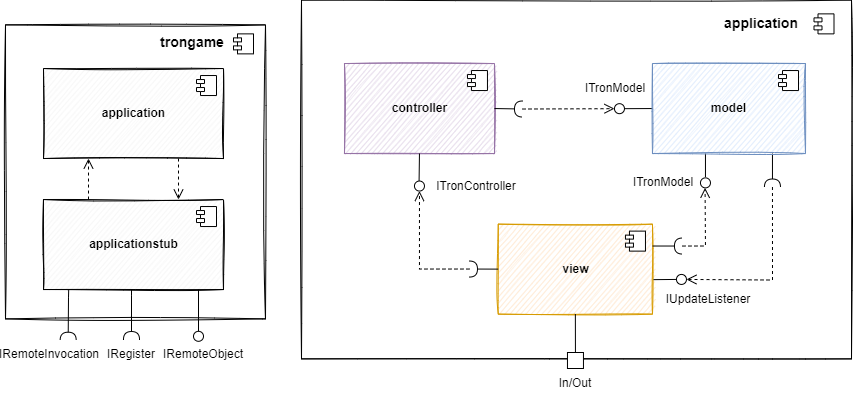

The diagram above was exported from draw.io. Its source (the exported page's mxGraphModel, read from the mxfile embedded in the PNG):
<mxGraphModel dx="4274" dy="2124" grid="1" gridSize="10" guides="1" tooltips="1" connect="1" arrows="1" fold="1" page="1" pageScale="1" pageWidth="827" pageHeight="1169" math="0" shadow="0">
  <root>
    <mxCell id="0" />
    <mxCell id="1" parent="0" />
    <mxCell id="2" value="" style="rounded=0;whiteSpace=wrap;html=1;fillColor=none;sketch=1;" vertex="1" parent="1">
      <mxGeometry x="-2144" y="-1138.48" width="550" height="358.85" as="geometry" />
    </mxCell>
    <mxCell id="3" value="" style="rounded=0;whiteSpace=wrap;html=1;fillColor=none;sketch=1;" vertex="1" parent="1">
      <mxGeometry x="-2440" y="-1113.63" width="260" height="294" as="geometry" />
    </mxCell>
    <mxCell id="4" value="&lt;font color=&quot;#000000&quot;&gt;&lt;b&gt;application&lt;/b&gt;&lt;/font&gt;" style="html=1;dropTarget=0;sketch=1;fillColor=#f5f5f5;strokeColor=#000000;fontColor=#333333;" vertex="1" parent="1">
      <mxGeometry x="-2402" y="-1069.97" width="180" height="90" as="geometry" />
    </mxCell>
    <mxCell id="5" value="" style="shape=module;jettyWidth=8;jettyHeight=4;" vertex="1" parent="4">
      <mxGeometry x="1" width="20" height="20" relative="1" as="geometry">
        <mxPoint x="-27" y="7" as="offset" />
      </mxGeometry>
    </mxCell>
    <mxCell id="6" value="&lt;font color=&quot;#000000&quot;&gt;&lt;b&gt;applicationstub&lt;/b&gt;&lt;/font&gt;" style="html=1;dropTarget=0;fillColor=#f5f5f5;strokeColor=#000000;sketch=1;fontColor=#333333;" vertex="1" parent="1">
      <mxGeometry x="-2402" y="-938.9700000000001" width="180" height="90" as="geometry" />
    </mxCell>
    <mxCell id="7" value="" style="shape=module;jettyWidth=8;jettyHeight=4;" vertex="1" parent="6">
      <mxGeometry x="1" width="20" height="20" relative="1" as="geometry">
        <mxPoint x="-27" y="7" as="offset" />
      </mxGeometry>
    </mxCell>
    <mxCell id="8" value="&lt;span style=&quot;font-size: 14px;&quot;&gt;&lt;b&gt;trongame&lt;/b&gt;&lt;/span&gt;" style="text;html=1;strokeColor=none;fillColor=none;align=center;verticalAlign=middle;whiteSpace=wrap;rounded=0;sketch=1;" vertex="1" parent="1">
      <mxGeometry x="-2282.55" y="-1110.78" width="60" height="30" as="geometry" />
    </mxCell>
    <mxCell id="9" value="" style="html=1;verticalAlign=bottom;endArrow=open;dashed=1;endSize=8;rounded=0;entryX=0.25;entryY=1;entryDx=0;entryDy=0;exitX=0.25;exitY=0;exitDx=0;exitDy=0;" edge="1" source="6" target="4" parent="1">
      <mxGeometry relative="1" as="geometry">
        <mxPoint x="-2572" y="-836.35" as="sourcePoint" />
        <mxPoint x="-2652" y="-836.35" as="targetPoint" />
      </mxGeometry>
    </mxCell>
    <mxCell id="10" value="" style="html=1;verticalAlign=bottom;endArrow=open;dashed=1;endSize=8;rounded=0;entryX=0.75;entryY=0;entryDx=0;entryDy=0;exitX=0.75;exitY=1;exitDx=0;exitDy=0;" edge="1" source="4" target="6" parent="1">
      <mxGeometry relative="1" as="geometry">
        <mxPoint x="-2347" y="-912.9700000000001" as="sourcePoint" />
        <mxPoint x="-2347" y="-969.9700000000001" as="targetPoint" />
      </mxGeometry>
    </mxCell>
    <mxCell id="11" value="IRemoteObject" style="text;html=1;strokeColor=none;fillColor=none;align=center;verticalAlign=middle;whiteSpace=wrap;rounded=0;" vertex="1" parent="1">
      <mxGeometry x="-2272" y="-798.9700000000001" width="60" height="30" as="geometry" />
    </mxCell>
    <mxCell id="12" value="" style="rounded=0;orthogonalLoop=1;jettySize=auto;html=1;endArrow=halfCircle;endFill=0;endSize=6;strokeWidth=1;sketch=0;exitX=0.5;exitY=1;exitDx=0;exitDy=0;" edge="1" target="16" parent="1">
      <mxGeometry relative="1" as="geometry">
        <mxPoint x="-2314" y="-848.9699999999998" as="sourcePoint" />
        <mxPoint x="-2314" y="-823.35" as="targetPoint" />
        <Array as="points">
          <mxPoint x="-2314" y="-843.35" />
        </Array>
      </mxGeometry>
    </mxCell>
    <mxCell id="13" value="" style="ellipse;whiteSpace=wrap;html=1;align=center;aspect=fixed;resizable=0;points=[];outlineConnect=0;sketch=0;fillColor=none;" vertex="1" parent="1">
      <mxGeometry x="-2252" y="-807.2000000000002" width="10" height="10" as="geometry" />
    </mxCell>
    <mxCell id="14" value="" style="rounded=0;orthogonalLoop=1;jettySize=auto;html=1;endArrow=none;endFill=0;sketch=0;sourcePerimeterSpacing=0;exitX=0.5;exitY=1;exitDx=0;exitDy=0;" edge="1" target="13" parent="1">
      <mxGeometry relative="1" as="geometry">
        <mxPoint x="-2247" y="-848.9700000000003" as="sourcePoint" />
        <mxPoint x="-2247" y="-829.9699999999999" as="targetPoint" />
      </mxGeometry>
    </mxCell>
    <mxCell id="15" value="" style="rounded=0;orthogonalLoop=1;jettySize=auto;html=1;endArrow=halfCircle;endFill=0;endSize=6;strokeWidth=1;sketch=0;exitX=0.14;exitY=0.986;exitDx=0;exitDy=0;entryX=0.807;entryY=-0.044;entryDx=0;entryDy=0;entryPerimeter=0;exitPerimeter=0;" edge="1" parent="1">
      <mxGeometry relative="1" as="geometry">
        <mxPoint x="-2376.8" y="-849.23" as="sourcePoint" />
        <mxPoint x="-2377.33" y="-798.2900000000002" as="targetPoint" />
        <Array as="points">
          <mxPoint x="-2377" y="-841.35" />
        </Array>
      </mxGeometry>
    </mxCell>
    <mxCell id="16" value="IRegister" style="text;html=1;strokeColor=none;fillColor=none;align=center;verticalAlign=middle;whiteSpace=wrap;rounded=0;" vertex="1" parent="1">
      <mxGeometry x="-2344" y="-798.9700000000001" width="60" height="30" as="geometry" />
    </mxCell>
    <mxCell id="17" value="IRemoteInvocation" style="text;html=1;strokeColor=none;fillColor=none;align=center;verticalAlign=middle;whiteSpace=wrap;rounded=0;" vertex="1" parent="1">
      <mxGeometry x="-2425.75" y="-798.9700000000001" width="60" height="30" as="geometry" />
    </mxCell>
    <mxCell id="18" value="" style="shape=module;jettyWidth=8;jettyHeight=4;" vertex="1" parent="1">
      <mxGeometry x="-2212" y="-1104.6299999999999" width="20" height="20" as="geometry" />
    </mxCell>
    <mxCell id="19" value="&lt;b&gt;controller&lt;/b&gt;" style="html=1;dropTarget=0;fillColor=#e1d5e7;strokeColor=#9673a6;sketch=1;" vertex="1" parent="1">
      <mxGeometry x="-2101.04" y="-1074.96" width="150" height="90" as="geometry" />
    </mxCell>
    <mxCell id="20" value="" style="shape=module;jettyWidth=8;jettyHeight=4;" vertex="1" parent="19">
      <mxGeometry x="1" width="20" height="20" relative="1" as="geometry">
        <mxPoint x="-27" y="7" as="offset" />
      </mxGeometry>
    </mxCell>
    <mxCell id="21" value="&lt;b&gt;view&lt;/b&gt;" style="html=1;dropTarget=0;fillColor=#ffe6cc;strokeColor=#d79b00;sketch=1;" vertex="1" parent="1">
      <mxGeometry x="-1947.25" y="-914.38" width="154.21" height="90" as="geometry" />
    </mxCell>
    <mxCell id="22" value="" style="shape=module;jettyWidth=8;jettyHeight=4;" vertex="1" parent="21">
      <mxGeometry x="1" width="20" height="20" relative="1" as="geometry">
        <mxPoint x="-27" y="7" as="offset" />
      </mxGeometry>
    </mxCell>
    <mxCell id="23" value="" style="rounded=0;orthogonalLoop=1;jettySize=auto;html=1;endArrow=none;endFill=0;sketch=0;sourcePerimeterSpacing=0;targetPerimeterSpacing=0;exitX=0;exitY=0.5;exitDx=0;exitDy=0;" edge="1" source="48" target="25" parent="1">
      <mxGeometry relative="1" as="geometry">
        <mxPoint x="-1716.04" y="-1029.96" as="sourcePoint" />
      </mxGeometry>
    </mxCell>
    <mxCell id="24" value="" style="rounded=0;orthogonalLoop=1;jettySize=auto;html=1;endArrow=halfCircle;endFill=0;endSize=6;strokeWidth=1;sketch=0;exitX=1;exitY=0.5;exitDx=0;exitDy=0;" edge="1" source="19" parent="1">
      <mxGeometry relative="1" as="geometry">
        <mxPoint x="-1816.0399999999995" y="-1049.9599999999998" as="sourcePoint" />
        <mxPoint x="-1923" y="-1029.48" as="targetPoint" />
      </mxGeometry>
    </mxCell>
    <mxCell id="25" value="" style="ellipse;whiteSpace=wrap;html=1;align=center;aspect=fixed;resizable=0;points=[];outlineConnect=0;sketch=0;" vertex="1" parent="1">
      <mxGeometry x="-1831.0399999999995" y="-1034.8299999999997" width="10" height="10" as="geometry" />
    </mxCell>
    <mxCell id="26" value="ITronModel" style="text;html=1;strokeColor=none;fillColor=none;align=center;verticalAlign=middle;whiteSpace=wrap;rounded=0;" vertex="1" parent="1">
      <mxGeometry x="-1860.2499999999995" y="-1064.8299999999997" width="60" height="30" as="geometry" />
    </mxCell>
    <mxCell id="27" value="" style="endArrow=none;html=1;rounded=0;entryX=0.5;entryY=1;entryDx=0;entryDy=0;" edge="1" source="35" target="21" parent="1">
      <mxGeometry width="50" height="50" relative="1" as="geometry">
        <mxPoint x="-1826.0399999999995" y="-785.0799999999997" as="sourcePoint" />
        <mxPoint x="-1786.0399999999995" y="-754.9599999999998" as="targetPoint" />
      </mxGeometry>
    </mxCell>
    <mxCell id="28" value="In/Out" style="text;html=1;strokeColor=none;fillColor=none;align=center;verticalAlign=middle;whiteSpace=wrap;rounded=0;" vertex="1" parent="1">
      <mxGeometry x="-1900.0399999999995" y="-769.9999999999997" width="60" height="30" as="geometry" />
    </mxCell>
    <mxCell id="29" value="" style="rounded=0;orthogonalLoop=1;jettySize=auto;html=1;endArrow=none;endFill=0;sketch=0;sourcePerimeterSpacing=0;targetPerimeterSpacing=0;exitX=0.5;exitY=1;exitDx=0;exitDy=0;" edge="1" source="19" target="31" parent="1">
      <mxGeometry relative="1" as="geometry">
        <mxPoint x="-1966.0399999999995" y="-929.9599999999998" as="sourcePoint" />
      </mxGeometry>
    </mxCell>
    <mxCell id="30" value="" style="rounded=0;orthogonalLoop=1;jettySize=auto;html=1;endArrow=halfCircle;endFill=0;endSize=6;strokeWidth=1;sketch=0;exitX=0;exitY=0.5;exitDx=0;exitDy=0;" edge="1" source="21" parent="1">
      <mxGeometry relative="1" as="geometry">
        <mxPoint x="-1926.0399999999995" y="-929.9599999999998" as="sourcePoint" />
        <mxPoint x="-1976.0399999999995" y="-869.4599999999998" as="targetPoint" />
      </mxGeometry>
    </mxCell>
    <mxCell id="31" value="" style="ellipse;whiteSpace=wrap;html=1;align=center;aspect=fixed;resizable=0;points=[];outlineConnect=0;sketch=0;fillColor=default;" vertex="1" parent="1">
      <mxGeometry x="-2031.0399999999995" y="-957.4599999999998" width="10" height="10" as="geometry" />
    </mxCell>
    <mxCell id="32" value="ITronController" style="text;html=1;strokeColor=none;fillColor=none;align=center;verticalAlign=middle;whiteSpace=wrap;rounded=0;" vertex="1" parent="1">
      <mxGeometry x="-1998.6899999999996" y="-967.4599999999998" width="60" height="30" as="geometry" />
    </mxCell>
    <mxCell id="33" value="" style="shape=module;jettyWidth=8;jettyHeight=4;" vertex="1" parent="1">
      <mxGeometry x="-1631.4999999999995" y="-1124.6299999999999" width="20" height="20" as="geometry" />
    </mxCell>
    <mxCell id="34" value="&lt;span style=&quot;font-size: 14px;&quot;&gt;&lt;b&gt;application&lt;/b&gt;&lt;/span&gt;" style="text;html=1;strokeColor=none;fillColor=none;align=center;verticalAlign=middle;whiteSpace=wrap;rounded=0;sketch=1;" vertex="1" parent="1">
      <mxGeometry x="-1713.5699999999995" y="-1129.6299999999999" width="60" height="30" as="geometry" />
    </mxCell>
    <mxCell id="35" value="" style="whiteSpace=wrap;html=1;aspect=fixed;" vertex="1" parent="1">
      <mxGeometry x="-1878.0399999999995" y="-785.9999999999997" width="16" height="16" as="geometry" />
    </mxCell>
    <mxCell id="36" value="" style="html=1;verticalAlign=bottom;endArrow=open;dashed=1;endSize=8;rounded=0;" edge="1" target="31" parent="1">
      <mxGeometry relative="1" as="geometry">
        <mxPoint x="-1976.0399999999995" y="-869.4599999999998" as="sourcePoint" />
        <mxPoint x="-2017.0400789023574" y="-869.9319105556312" as="targetPoint" />
        <Array as="points">
          <mxPoint x="-2026.0399999999995" y="-869.4599999999998" />
        </Array>
      </mxGeometry>
    </mxCell>
    <mxCell id="37" value="" style="html=1;verticalAlign=bottom;endArrow=open;dashed=1;endSize=8;rounded=0;" edge="1" target="25" parent="1">
      <mxGeometry relative="1" as="geometry">
        <mxPoint x="-1923" y="-1029.48" as="sourcePoint" />
        <mxPoint x="-1829.0400718742335" y="-985.4331907339099" as="targetPoint" />
      </mxGeometry>
    </mxCell>
    <mxCell id="38" value="" style="rounded=0;orthogonalLoop=1;jettySize=auto;html=1;endArrow=halfCircle;endFill=0;endSize=6;strokeWidth=1;sketch=0;" edge="1" parent="1">
      <mxGeometry relative="1" as="geometry">
        <mxPoint x="-1793" y="-892.48" as="sourcePoint" />
        <mxPoint x="-1763.0399999999995" y="-892.4599999999998" as="targetPoint" />
      </mxGeometry>
    </mxCell>
    <mxCell id="39" value="ITronModel" style="text;html=1;strokeColor=none;fillColor=none;align=center;verticalAlign=middle;whiteSpace=wrap;rounded=0;" vertex="1" parent="1">
      <mxGeometry x="-1812.0399999999995" y="-970.6300000000001" width="60" height="30" as="geometry" />
    </mxCell>
    <mxCell id="40" value="" style="html=1;verticalAlign=bottom;endArrow=open;dashed=1;endSize=8;rounded=0;" edge="1" target="46" parent="1">
      <mxGeometry relative="1" as="geometry">
        <mxPoint x="-1763.0399999999995" y="-892.4599999999998" as="sourcePoint" />
        <mxPoint x="-1713.0399999999995" y="-996.6300000000001" as="targetPoint" />
        <Array as="points">
          <mxPoint x="-1740.04" y="-892.49" />
        </Array>
      </mxGeometry>
    </mxCell>
    <mxCell id="41" value="" style="rounded=0;orthogonalLoop=1;jettySize=auto;html=1;endArrow=none;endFill=0;sketch=0;sourcePerimeterSpacing=0;targetPerimeterSpacing=0;exitX=1.007;exitY=0.617;exitDx=0;exitDy=0;exitPerimeter=0;" edge="1" source="21" target="42" parent="1">
      <mxGeometry relative="1" as="geometry">
        <mxPoint x="-1793" y="-848.48" as="sourcePoint" />
        <mxPoint x="-1661.0400000000395" y="-869.5900000000001" as="targetPoint" />
      </mxGeometry>
    </mxCell>
    <mxCell id="42" value="" style="ellipse;whiteSpace=wrap;html=1;align=center;aspect=fixed;resizable=0;points=[];outlineConnect=0;sketch=0;direction=south;" vertex="1" parent="1">
      <mxGeometry x="-1769.0399999999995" y="-864.0700000000002" width="10" height="10" as="geometry" />
    </mxCell>
    <mxCell id="43" value="" style="rounded=0;orthogonalLoop=1;jettySize=auto;html=1;endArrow=halfCircle;endFill=0;endSize=6;strokeWidth=1;sketch=0;exitX=0.75;exitY=1;exitDx=0;exitDy=0;" edge="1" parent="1">
      <mxGeometry relative="1" as="geometry">
        <mxPoint x="-1673.0399999999995" y="-984.9599999999998" as="sourcePoint" />
        <mxPoint x="-1673.04" y="-951.49" as="targetPoint" />
      </mxGeometry>
    </mxCell>
    <mxCell id="44" value="" style="html=1;verticalAlign=bottom;endArrow=open;dashed=1;endSize=8;rounded=0;" edge="1" target="42" parent="1">
      <mxGeometry relative="1" as="geometry">
        <mxPoint x="-1673.04" y="-951.49" as="sourcePoint" />
        <mxPoint x="-1569.0399999999995" y="-934.6400000000001" as="targetPoint" />
        <Array as="points">
          <mxPoint x="-1673" y="-858.48" />
        </Array>
      </mxGeometry>
    </mxCell>
    <mxCell id="45" value="" style="rounded=0;orthogonalLoop=1;jettySize=auto;html=1;endArrow=none;endFill=0;sketch=0;sourcePerimeterSpacing=0;exitX=0.5;exitY=1;exitDx=0;exitDy=0;" edge="1" parent="1">
      <mxGeometry relative="1" as="geometry">
        <mxPoint x="-1740.0399999999995" y="-984.9599999999998" as="sourcePoint" />
        <mxPoint x="-1740.04" y="-961.49" as="targetPoint" />
      </mxGeometry>
    </mxCell>
    <mxCell id="46" value="" style="ellipse;whiteSpace=wrap;html=1;align=center;aspect=fixed;resizable=0;points=[];outlineConnect=0;sketch=0;" vertex="1" parent="1">
      <mxGeometry x="-1745.0399999999995" y="-960.6300000000001" width="10" height="10" as="geometry" />
    </mxCell>
    <mxCell id="47" value="IUpdateListener" style="text;html=1;strokeColor=none;fillColor=none;align=center;verticalAlign=middle;whiteSpace=wrap;rounded=0;" vertex="1" parent="1">
      <mxGeometry x="-1766.8199999999995" y="-854.3800000000001" width="60" height="30" as="geometry" />
    </mxCell>
    <mxCell id="48" value="&lt;b&gt;model&lt;/b&gt;" style="html=1;dropTarget=0;fillColor=#dae8fc;strokeColor=#6c8ebf;sketch=1;" vertex="1" parent="1">
      <mxGeometry x="-1793.04" y="-1074.96" width="153.04" height="90" as="geometry" />
    </mxCell>
    <mxCell id="49" value="" style="shape=module;jettyWidth=8;jettyHeight=4;" vertex="1" parent="48">
      <mxGeometry x="1" width="20" height="20" relative="1" as="geometry">
        <mxPoint x="-27" y="7" as="offset" />
      </mxGeometry>
    </mxCell>
  </root>
</mxGraphModel>